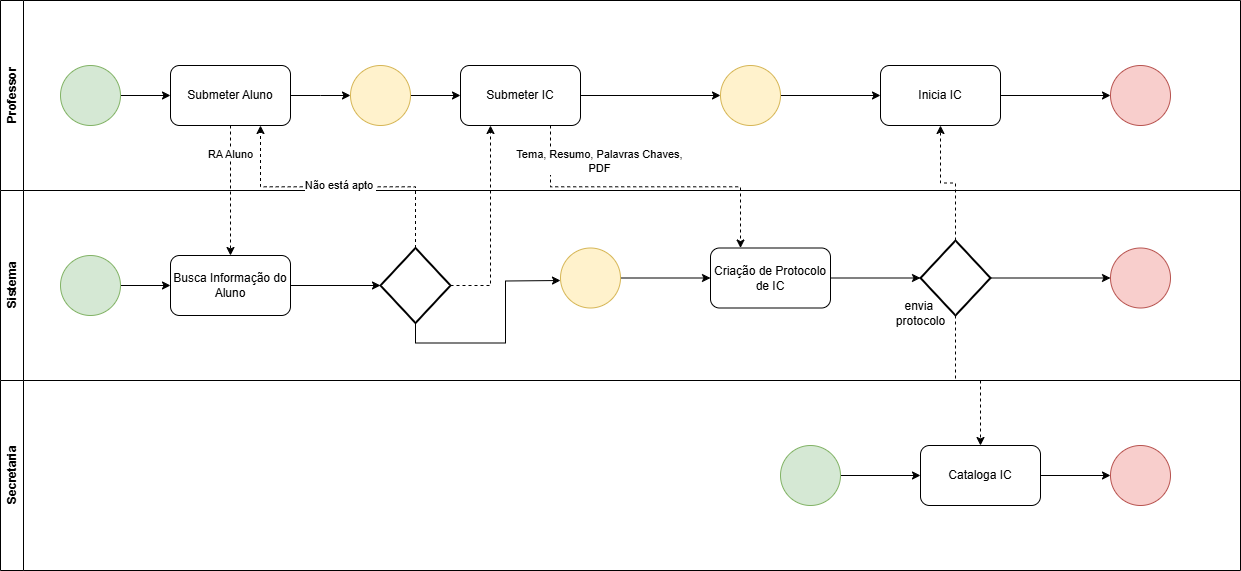

The diagram above was exported from draw.io. Its source (the exported page's mxGraphModel, read from the mxfile embedded in the PNG):
<mxGraphModel dx="1434" dy="772" grid="1" gridSize="10" guides="1" tooltips="1" connect="1" arrows="1" fold="1" page="1" pageScale="1" pageWidth="827" pageHeight="1169" background="#ffffff" math="0" shadow="0">
  <root>
    <mxCell id="0" />
    <mxCell id="1" parent="0" />
    <mxCell id="bzW7paIFE1TMnzw8C9jQ-1" value="Professor" style="swimlane;horizontal=0;whiteSpace=wrap;html=1;" parent="1" vertex="1">
      <mxGeometry x="90" y="180" width="1240" height="190" as="geometry" />
    </mxCell>
    <mxCell id="bzW7paIFE1TMnzw8C9jQ-6" value="" style="edgeStyle=orthogonalEdgeStyle;rounded=0;orthogonalLoop=1;jettySize=auto;html=1;" parent="bzW7paIFE1TMnzw8C9jQ-1" source="bzW7paIFE1TMnzw8C9jQ-4" target="bzW7paIFE1TMnzw8C9jQ-5" edge="1">
      <mxGeometry relative="1" as="geometry" />
    </mxCell>
    <mxCell id="bzW7paIFE1TMnzw8C9jQ-4" value="" style="ellipse;whiteSpace=wrap;html=1;aspect=fixed;fillColor=#d5e8d4;strokeColor=#82b366;" parent="bzW7paIFE1TMnzw8C9jQ-1" vertex="1">
      <mxGeometry x="60" y="65" width="60" height="60" as="geometry" />
    </mxCell>
    <mxCell id="bzW7paIFE1TMnzw8C9jQ-8" value="" style="edgeStyle=orthogonalEdgeStyle;rounded=0;orthogonalLoop=1;jettySize=auto;html=1;" parent="bzW7paIFE1TMnzw8C9jQ-1" source="bzW7paIFE1TMnzw8C9jQ-5" edge="1">
      <mxGeometry relative="1" as="geometry">
        <mxPoint x="350" y="95" as="targetPoint" />
      </mxGeometry>
    </mxCell>
    <mxCell id="bzW7paIFE1TMnzw8C9jQ-5" value="Submeter Aluno" style="rounded=1;whiteSpace=wrap;html=1;" parent="bzW7paIFE1TMnzw8C9jQ-1" vertex="1">
      <mxGeometry x="170" y="65" width="120" height="60" as="geometry" />
    </mxCell>
    <mxCell id="bzW7paIFE1TMnzw8C9jQ-39" style="edgeStyle=orthogonalEdgeStyle;rounded=0;orthogonalLoop=1;jettySize=auto;html=1;exitX=1;exitY=0.5;exitDx=0;exitDy=0;entryX=0;entryY=0.5;entryDx=0;entryDy=0;" parent="bzW7paIFE1TMnzw8C9jQ-1" source="bzW7paIFE1TMnzw8C9jQ-9" target="bzW7paIFE1TMnzw8C9jQ-38" edge="1">
      <mxGeometry relative="1" as="geometry" />
    </mxCell>
    <mxCell id="bzW7paIFE1TMnzw8C9jQ-9" value="Inicia IC" style="rounded=1;whiteSpace=wrap;html=1;" parent="bzW7paIFE1TMnzw8C9jQ-1" vertex="1">
      <mxGeometry x="880" y="65" width="120" height="60" as="geometry" />
    </mxCell>
    <mxCell id="bzW7paIFE1TMnzw8C9jQ-28" value="" style="edgeStyle=orthogonalEdgeStyle;rounded=0;orthogonalLoop=1;jettySize=auto;html=1;" parent="bzW7paIFE1TMnzw8C9jQ-1" source="bzW7paIFE1TMnzw8C9jQ-26" target="bzW7paIFE1TMnzw8C9jQ-27" edge="1">
      <mxGeometry relative="1" as="geometry" />
    </mxCell>
    <mxCell id="bzW7paIFE1TMnzw8C9jQ-26" value="" style="ellipse;whiteSpace=wrap;html=1;aspect=fixed;fillColor=#fff2cc;strokeColor=#d6b656;" parent="bzW7paIFE1TMnzw8C9jQ-1" vertex="1">
      <mxGeometry x="350" y="65" width="60" height="60" as="geometry" />
    </mxCell>
    <mxCell id="bzW7paIFE1TMnzw8C9jQ-42" style="edgeStyle=orthogonalEdgeStyle;rounded=0;orthogonalLoop=1;jettySize=auto;html=1;exitX=1;exitY=0.5;exitDx=0;exitDy=0;entryX=0;entryY=0.5;entryDx=0;entryDy=0;" parent="bzW7paIFE1TMnzw8C9jQ-1" source="bzW7paIFE1TMnzw8C9jQ-27" target="bzW7paIFE1TMnzw8C9jQ-41" edge="1">
      <mxGeometry relative="1" as="geometry" />
    </mxCell>
    <mxCell id="bzW7paIFE1TMnzw8C9jQ-27" value="Submeter IC" style="rounded=1;whiteSpace=wrap;html=1;" parent="bzW7paIFE1TMnzw8C9jQ-1" vertex="1">
      <mxGeometry x="460" y="65" width="120" height="60" as="geometry" />
    </mxCell>
    <mxCell id="bzW7paIFE1TMnzw8C9jQ-38" value="" style="ellipse;whiteSpace=wrap;html=1;aspect=fixed;fillColor=#f8cecc;strokeColor=#b85450;" parent="bzW7paIFE1TMnzw8C9jQ-1" vertex="1">
      <mxGeometry x="1110" y="65" width="60" height="60" as="geometry" />
    </mxCell>
    <mxCell id="bzW7paIFE1TMnzw8C9jQ-43" style="edgeStyle=orthogonalEdgeStyle;rounded=0;orthogonalLoop=1;jettySize=auto;html=1;exitX=1;exitY=0.5;exitDx=0;exitDy=0;entryX=0;entryY=0.5;entryDx=0;entryDy=0;" parent="bzW7paIFE1TMnzw8C9jQ-1" source="bzW7paIFE1TMnzw8C9jQ-41" target="bzW7paIFE1TMnzw8C9jQ-9" edge="1">
      <mxGeometry relative="1" as="geometry" />
    </mxCell>
    <mxCell id="bzW7paIFE1TMnzw8C9jQ-41" value="" style="ellipse;whiteSpace=wrap;html=1;aspect=fixed;fillColor=#fff2cc;strokeColor=#d6b656;" parent="bzW7paIFE1TMnzw8C9jQ-1" vertex="1">
      <mxGeometry x="720" y="65" width="60" height="60" as="geometry" />
    </mxCell>
    <mxCell id="bzW7paIFE1TMnzw8C9jQ-2" value="Sistema" style="swimlane;horizontal=0;whiteSpace=wrap;html=1;" parent="1" vertex="1">
      <mxGeometry x="90" y="370" width="1240" height="190" as="geometry" />
    </mxCell>
    <mxCell id="bzW7paIFE1TMnzw8C9jQ-19" value="" style="edgeStyle=orthogonalEdgeStyle;rounded=0;orthogonalLoop=1;jettySize=auto;html=1;" parent="bzW7paIFE1TMnzw8C9jQ-2" source="bzW7paIFE1TMnzw8C9jQ-17" target="bzW7paIFE1TMnzw8C9jQ-18" edge="1">
      <mxGeometry relative="1" as="geometry" />
    </mxCell>
    <mxCell id="bzW7paIFE1TMnzw8C9jQ-17" value="" style="ellipse;whiteSpace=wrap;html=1;aspect=fixed;fillColor=#d5e8d4;strokeColor=#82b366;" parent="bzW7paIFE1TMnzw8C9jQ-2" vertex="1">
      <mxGeometry x="60" y="65" width="60" height="60" as="geometry" />
    </mxCell>
    <mxCell id="bzW7paIFE1TMnzw8C9jQ-21" value="" style="edgeStyle=orthogonalEdgeStyle;rounded=0;orthogonalLoop=1;jettySize=auto;html=1;entryX=0;entryY=0.5;entryDx=0;entryDy=0;entryPerimeter=0;" parent="bzW7paIFE1TMnzw8C9jQ-2" source="bzW7paIFE1TMnzw8C9jQ-18" target="bzW7paIFE1TMnzw8C9jQ-22" edge="1">
      <mxGeometry relative="1" as="geometry">
        <mxPoint x="390" y="95" as="targetPoint" />
      </mxGeometry>
    </mxCell>
    <mxCell id="bzW7paIFE1TMnzw8C9jQ-18" value="Busca Informação do&lt;div&gt;Aluno&lt;/div&gt;" style="rounded=1;whiteSpace=wrap;html=1;" parent="bzW7paIFE1TMnzw8C9jQ-2" vertex="1">
      <mxGeometry x="170" y="65" width="120" height="60" as="geometry" />
    </mxCell>
    <mxCell id="bzW7paIFE1TMnzw8C9jQ-32" style="edgeStyle=orthogonalEdgeStyle;rounded=0;orthogonalLoop=1;jettySize=auto;html=1;exitX=0.5;exitY=1;exitDx=0;exitDy=0;exitPerimeter=0;" parent="bzW7paIFE1TMnzw8C9jQ-2" source="bzW7paIFE1TMnzw8C9jQ-22" edge="1">
      <mxGeometry relative="1" as="geometry">
        <mxPoint x="560" y="90" as="targetPoint" />
      </mxGeometry>
    </mxCell>
    <mxCell id="bzW7paIFE1TMnzw8C9jQ-22" value="" style="strokeWidth=2;html=1;shape=mxgraph.flowchart.decision;whiteSpace=wrap;" parent="bzW7paIFE1TMnzw8C9jQ-2" vertex="1">
      <mxGeometry x="380" y="57.5" width="70" height="75" as="geometry" />
    </mxCell>
    <mxCell id="bzW7paIFE1TMnzw8C9jQ-35" value="" style="edgeStyle=orthogonalEdgeStyle;rounded=0;orthogonalLoop=1;jettySize=auto;html=1;" parent="bzW7paIFE1TMnzw8C9jQ-2" source="bzW7paIFE1TMnzw8C9jQ-33" target="bzW7paIFE1TMnzw8C9jQ-34" edge="1">
      <mxGeometry relative="1" as="geometry" />
    </mxCell>
    <mxCell id="bzW7paIFE1TMnzw8C9jQ-33" value="" style="ellipse;whiteSpace=wrap;html=1;aspect=fixed;fillColor=#fff2cc;strokeColor=#d6b656;" parent="bzW7paIFE1TMnzw8C9jQ-2" vertex="1">
      <mxGeometry x="560" y="57.5" width="60" height="60" as="geometry" />
    </mxCell>
    <mxCell id="bzW7paIFE1TMnzw8C9jQ-34" value="Criação de Protocolo&lt;div&gt;de IC&lt;/div&gt;" style="rounded=1;whiteSpace=wrap;html=1;" parent="bzW7paIFE1TMnzw8C9jQ-2" vertex="1">
      <mxGeometry x="710" y="57.5" width="120" height="60" as="geometry" />
    </mxCell>
    <mxCell id="bzW7paIFE1TMnzw8C9jQ-48" style="edgeStyle=orthogonalEdgeStyle;rounded=0;orthogonalLoop=1;jettySize=auto;html=1;exitX=1;exitY=0.5;exitDx=0;exitDy=0;exitPerimeter=0;entryX=0;entryY=0.5;entryDx=0;entryDy=0;" parent="bzW7paIFE1TMnzw8C9jQ-2" source="bzW7paIFE1TMnzw8C9jQ-44" target="bzW7paIFE1TMnzw8C9jQ-47" edge="1">
      <mxGeometry relative="1" as="geometry" />
    </mxCell>
    <mxCell id="bzW7paIFE1TMnzw8C9jQ-44" value="" style="strokeWidth=2;html=1;shape=mxgraph.flowchart.decision;whiteSpace=wrap;" parent="bzW7paIFE1TMnzw8C9jQ-2" vertex="1">
      <mxGeometry x="920" y="50" width="70" height="75" as="geometry" />
    </mxCell>
    <mxCell id="bzW7paIFE1TMnzw8C9jQ-45" style="edgeStyle=orthogonalEdgeStyle;rounded=0;orthogonalLoop=1;jettySize=auto;html=1;exitX=1;exitY=0.5;exitDx=0;exitDy=0;entryX=0;entryY=0.5;entryDx=0;entryDy=0;entryPerimeter=0;" parent="bzW7paIFE1TMnzw8C9jQ-2" source="bzW7paIFE1TMnzw8C9jQ-34" target="bzW7paIFE1TMnzw8C9jQ-44" edge="1">
      <mxGeometry relative="1" as="geometry" />
    </mxCell>
    <mxCell id="bzW7paIFE1TMnzw8C9jQ-47" value="" style="ellipse;whiteSpace=wrap;html=1;aspect=fixed;fillColor=#f8cecc;strokeColor=#b85450;" parent="bzW7paIFE1TMnzw8C9jQ-2" vertex="1">
      <mxGeometry x="1110" y="57.5" width="60" height="60" as="geometry" />
    </mxCell>
    <mxCell id="bzW7paIFE1TMnzw8C9jQ-3" value="Secretaria" style="swimlane;horizontal=0;whiteSpace=wrap;html=1;" parent="1" vertex="1">
      <mxGeometry x="90" y="560" width="1240" height="190" as="geometry" />
    </mxCell>
    <mxCell id="bzW7paIFE1TMnzw8C9jQ-51" value="" style="edgeStyle=orthogonalEdgeStyle;rounded=0;orthogonalLoop=1;jettySize=auto;html=1;" parent="bzW7paIFE1TMnzw8C9jQ-3" source="bzW7paIFE1TMnzw8C9jQ-49" target="bzW7paIFE1TMnzw8C9jQ-50" edge="1">
      <mxGeometry relative="1" as="geometry" />
    </mxCell>
    <mxCell id="bzW7paIFE1TMnzw8C9jQ-49" value="" style="ellipse;whiteSpace=wrap;html=1;aspect=fixed;fillColor=#d5e8d4;strokeColor=#82b366;" parent="bzW7paIFE1TMnzw8C9jQ-3" vertex="1">
      <mxGeometry x="780" y="65" width="60" height="60" as="geometry" />
    </mxCell>
    <mxCell id="bzW7paIFE1TMnzw8C9jQ-54" style="edgeStyle=orthogonalEdgeStyle;rounded=0;orthogonalLoop=1;jettySize=auto;html=1;exitX=1;exitY=0.5;exitDx=0;exitDy=0;entryX=0;entryY=0.5;entryDx=0;entryDy=0;" parent="bzW7paIFE1TMnzw8C9jQ-3" source="bzW7paIFE1TMnzw8C9jQ-50" target="bzW7paIFE1TMnzw8C9jQ-53" edge="1">
      <mxGeometry relative="1" as="geometry" />
    </mxCell>
    <mxCell id="bzW7paIFE1TMnzw8C9jQ-50" value="Cataloga IC" style="rounded=1;whiteSpace=wrap;html=1;" parent="bzW7paIFE1TMnzw8C9jQ-3" vertex="1">
      <mxGeometry x="920" y="65" width="120" height="60" as="geometry" />
    </mxCell>
    <mxCell id="bzW7paIFE1TMnzw8C9jQ-53" value="" style="ellipse;whiteSpace=wrap;html=1;aspect=fixed;fillColor=#f8cecc;strokeColor=#b85450;" parent="bzW7paIFE1TMnzw8C9jQ-3" vertex="1">
      <mxGeometry x="1110" y="65" width="60" height="60" as="geometry" />
    </mxCell>
    <mxCell id="bzW7paIFE1TMnzw8C9jQ-24" style="edgeStyle=orthogonalEdgeStyle;rounded=0;orthogonalLoop=1;jettySize=auto;html=1;exitX=0.5;exitY=1;exitDx=0;exitDy=0;entryX=0.5;entryY=0;entryDx=0;entryDy=0;dashed=1;" parent="1" source="bzW7paIFE1TMnzw8C9jQ-5" target="bzW7paIFE1TMnzw8C9jQ-18" edge="1">
      <mxGeometry relative="1" as="geometry" />
    </mxCell>
    <mxCell id="bzW7paIFE1TMnzw8C9jQ-25" value="RA Aluno" style="edgeLabel;html=1;align=center;verticalAlign=middle;resizable=0;points=[];" parent="bzW7paIFE1TMnzw8C9jQ-24" vertex="1" connectable="0">
      <mxGeometry x="-0.5692" y="-1" relative="1" as="geometry">
        <mxPoint as="offset" />
      </mxGeometry>
    </mxCell>
    <mxCell id="bzW7paIFE1TMnzw8C9jQ-29" style="edgeStyle=orthogonalEdgeStyle;rounded=0;orthogonalLoop=1;jettySize=auto;html=1;exitX=0.5;exitY=0;exitDx=0;exitDy=0;exitPerimeter=0;entryX=0.75;entryY=1;entryDx=0;entryDy=0;dashed=1;" parent="1" source="bzW7paIFE1TMnzw8C9jQ-22" target="bzW7paIFE1TMnzw8C9jQ-5" edge="1">
      <mxGeometry relative="1" as="geometry" />
    </mxCell>
    <mxCell id="bzW7paIFE1TMnzw8C9jQ-30" value="Não está apto&amp;nbsp;" style="edgeLabel;html=1;align=center;verticalAlign=middle;resizable=0;points=[];" parent="bzW7paIFE1TMnzw8C9jQ-29" vertex="1" connectable="0">
      <mxGeometry x="-0.0112" y="-2" relative="1" as="geometry">
        <mxPoint as="offset" />
      </mxGeometry>
    </mxCell>
    <mxCell id="bzW7paIFE1TMnzw8C9jQ-31" style="edgeStyle=orthogonalEdgeStyle;rounded=0;orthogonalLoop=1;jettySize=auto;html=1;exitX=1;exitY=0.5;exitDx=0;exitDy=0;exitPerimeter=0;entryX=0.25;entryY=1;entryDx=0;entryDy=0;dashed=1;" parent="1" source="bzW7paIFE1TMnzw8C9jQ-22" target="bzW7paIFE1TMnzw8C9jQ-27" edge="1">
      <mxGeometry relative="1" as="geometry" />
    </mxCell>
    <mxCell id="bzW7paIFE1TMnzw8C9jQ-36" style="edgeStyle=orthogonalEdgeStyle;rounded=0;orthogonalLoop=1;jettySize=auto;html=1;exitX=0.75;exitY=1;exitDx=0;exitDy=0;entryX=0.25;entryY=0;entryDx=0;entryDy=0;dashed=1;" parent="1" source="bzW7paIFE1TMnzw8C9jQ-27" target="bzW7paIFE1TMnzw8C9jQ-34" edge="1">
      <mxGeometry relative="1" as="geometry" />
    </mxCell>
    <mxCell id="bzW7paIFE1TMnzw8C9jQ-37" value="Tema, Resumo, Palavras Chaves,&lt;div&gt;PDF&lt;/div&gt;" style="edgeLabel;html=1;align=center;verticalAlign=middle;resizable=0;points=[];" parent="bzW7paIFE1TMnzw8C9jQ-36" vertex="1" connectable="0">
      <mxGeometry x="-0.0657" y="2" relative="1" as="geometry">
        <mxPoint x="-36" y="-24" as="offset" />
      </mxGeometry>
    </mxCell>
    <mxCell id="bzW7paIFE1TMnzw8C9jQ-46" style="edgeStyle=orthogonalEdgeStyle;rounded=0;orthogonalLoop=1;jettySize=auto;html=1;exitX=0.5;exitY=0;exitDx=0;exitDy=0;exitPerimeter=0;entryX=0.5;entryY=1;entryDx=0;entryDy=0;dashed=1;" parent="1" source="bzW7paIFE1TMnzw8C9jQ-44" target="bzW7paIFE1TMnzw8C9jQ-9" edge="1">
      <mxGeometry relative="1" as="geometry" />
    </mxCell>
    <mxCell id="bzW7paIFE1TMnzw8C9jQ-52" style="edgeStyle=orthogonalEdgeStyle;rounded=0;orthogonalLoop=1;jettySize=auto;html=1;exitX=0.5;exitY=1;exitDx=0;exitDy=0;exitPerimeter=0;entryX=0.5;entryY=0;entryDx=0;entryDy=0;dashed=1;" parent="1" source="bzW7paIFE1TMnzw8C9jQ-44" target="bzW7paIFE1TMnzw8C9jQ-50" edge="1">
      <mxGeometry relative="1" as="geometry" />
    </mxCell>
    <mxCell id="bzW7paIFE1TMnzw8C9jQ-55" value="envia&amp;nbsp;&lt;div&gt;protocolo&lt;/div&gt;" style="text;html=1;align=center;verticalAlign=middle;resizable=0;points=[];autosize=1;strokeColor=none;fillColor=none;" parent="1" vertex="1">
      <mxGeometry x="975" y="473" width="70" height="40" as="geometry" />
    </mxCell>
  </root>
</mxGraphModel>